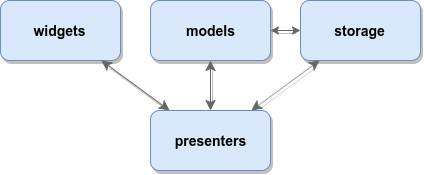

The diagram above was exported from draw.io. Its source (the exported page's mxGraphModel, read from the mxfile embedded in the PNG):
<mxGraphModel dx="670" dy="369" grid="1" gridSize="10" guides="1" tooltips="1" connect="1" arrows="1" fold="1" page="1" pageScale="1" pageWidth="850" pageHeight="1100" math="0" shadow="0">
  <root>
    <mxCell id="0" />
    <mxCell id="1" parent="0" />
    <mxCell id="bxigFLCGh5_ABoljd4hb-3" value="models" style="rounded=1;whiteSpace=wrap;html=1;fillColor=#dae8fc;strokeColor=#6c8ebf;fontStyle=1;fontSize=14;labelBorderColor=none;gradientColor=none;glass=0;shadow=1;comic=0;" parent="1" vertex="1">
      <mxGeometry x="340" y="210" width="120" height="60" as="geometry" />
    </mxCell>
    <mxCell id="bxigFLCGh5_ABoljd4hb-4" value="widgets" style="rounded=1;whiteSpace=wrap;html=1;fillColor=#dae8fc;strokeColor=#6c8ebf;fontStyle=1;fontSize=14;labelBorderColor=none;gradientColor=none;glass=0;shadow=1;comic=0;" parent="1" vertex="1">
      <mxGeometry x="190" y="210" width="120" height="60" as="geometry" />
    </mxCell>
    <mxCell id="bxigFLCGh5_ABoljd4hb-5" value="storage" style="rounded=1;whiteSpace=wrap;html=1;fillColor=#dae8fc;strokeColor=#6c8ebf;fontStyle=1;fontSize=14;labelBorderColor=none;gradientColor=none;glass=0;shadow=1;comic=0;" parent="1" vertex="1">
      <mxGeometry x="490" y="210" width="120" height="60" as="geometry" />
    </mxCell>
    <mxCell id="bxigFLCGh5_ABoljd4hb-6" value="presenters" style="rounded=1;whiteSpace=wrap;html=1;fillColor=#dae8fc;strokeColor=#6c8ebf;fontStyle=1;fontSize=14;labelBorderColor=none;gradientColor=none;glass=0;shadow=1;comic=0;" parent="1" vertex="1">
      <mxGeometry x="340" y="320" width="120" height="60" as="geometry" />
    </mxCell>
    <mxCell id="bxigFLCGh5_ABoljd4hb-8" value="" style="endArrow=classic;startArrow=classic;html=1;endSize=8;startSize=8;shadow=1;comic=0;fillColor=#f5f5f5;strokeColor=#666666;" parent="1" source="bxigFLCGh5_ABoljd4hb-6" target="bxigFLCGh5_ABoljd4hb-4" edge="1">
      <mxGeometry width="50" height="50" relative="1" as="geometry">
        <mxPoint x="190" y="450" as="sourcePoint" />
        <mxPoint x="240" y="400" as="targetPoint" />
      </mxGeometry>
    </mxCell>
    <mxCell id="bxigFLCGh5_ABoljd4hb-9" value="" style="endArrow=classic;startArrow=classic;html=1;endSize=8;startSize=8;shadow=1;comic=0;fillColor=#f5f5f5;strokeColor=#666666;" parent="1" source="bxigFLCGh5_ABoljd4hb-6" target="bxigFLCGh5_ABoljd4hb-3" edge="1">
      <mxGeometry width="50" height="50" relative="1" as="geometry">
        <mxPoint x="190" y="450" as="sourcePoint" />
        <mxPoint x="240" y="400" as="targetPoint" />
      </mxGeometry>
    </mxCell>
    <mxCell id="bxigFLCGh5_ABoljd4hb-10" value="" style="endArrow=classic;startArrow=classic;html=1;endSize=8;startSize=8;shadow=1;comic=0;fillColor=#f5f5f5;strokeColor=#666666;" parent="1" source="bxigFLCGh5_ABoljd4hb-6" target="bxigFLCGh5_ABoljd4hb-5" edge="1">
      <mxGeometry width="50" height="50" relative="1" as="geometry">
        <mxPoint x="190" y="450" as="sourcePoint" />
        <mxPoint x="240" y="400" as="targetPoint" />
      </mxGeometry>
    </mxCell>
    <mxCell id="jeNsvBd07pf2qVxTKRA4-3" value="" style="endArrow=classic;html=1;strokeColor=#666666;shadow=1;startArrow=classic;startFill=1;" edge="1" parent="1" source="bxigFLCGh5_ABoljd4hb-5" target="bxigFLCGh5_ABoljd4hb-3">
      <mxGeometry width="50" height="50" relative="1" as="geometry">
        <mxPoint x="190" y="450" as="sourcePoint" />
        <mxPoint x="240" y="400" as="targetPoint" />
      </mxGeometry>
    </mxCell>
  </root>
</mxGraphModel>